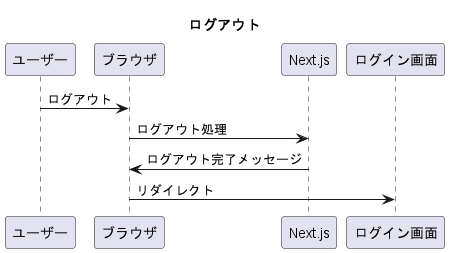

The diagram above was rendered by PlantUML. Its source (embedded in the PNG):
@startuml funcLogout
title "ログアウト"
participant ユーザー
participant ブラウザ
participant Next.js

ユーザー -> ブラウザ: ログアウト
ブラウザ -> Next.js: ログアウト処理
Next.js -> ブラウザ: ログアウト完了メッセージ
ブラウザ -> ログイン画面: リダイレクト
@enduml